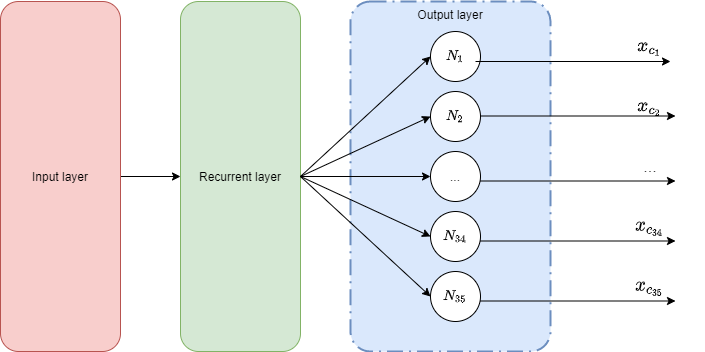

The diagram above was exported from draw.io. Its source (the exported page's mxGraphModel, read from the mxfile embedded in the PNG):
<mxGraphModel dx="868" dy="510" grid="1" gridSize="10" guides="1" tooltips="1" connect="1" arrows="1" fold="1" page="1" pageScale="1" pageWidth="827" pageHeight="1169" math="1" shadow="0">
  <root>
    <mxCell id="0" />
    <mxCell id="1" parent="0" />
    <mxCell id="jMgKOyXFDpy3gbjnTv6P-1" value="Recurrent layer" style="rounded=1;whiteSpace=wrap;html=1;fillColor=#d5e8d4;strokeColor=#82b366;" parent="1" vertex="1">
      <mxGeometry x="230" y="120" width="120" height="350" as="geometry" />
    </mxCell>
    <mxCell id="jMgKOyXFDpy3gbjnTv6P-57" style="edgeStyle=orthogonalEdgeStyle;rounded=0;orthogonalLoop=1;jettySize=auto;html=1;exitX=1;exitY=0.5;exitDx=0;exitDy=0;entryX=0;entryY=0.5;entryDx=0;entryDy=0;fontSize=16;" parent="1" source="jMgKOyXFDpy3gbjnTv6P-2" target="jMgKOyXFDpy3gbjnTv6P-1" edge="1">
      <mxGeometry relative="1" as="geometry" />
    </mxCell>
    <mxCell id="jMgKOyXFDpy3gbjnTv6P-2" value="Input layer" style="rounded=1;whiteSpace=wrap;html=1;fillColor=#f8cecc;strokeColor=#b85450;" parent="1" vertex="1">
      <mxGeometry x="50" y="120" width="120" height="350" as="geometry" />
    </mxCell>
    <mxCell id="jMgKOyXFDpy3gbjnTv6P-3" value="Output layer" style="rounded=1;arcSize=10;dashed=1;strokeColor=#6c8ebf;fillColor=#dae8fc;dashPattern=8 3 1 3;strokeWidth=2;verticalAlign=top;" parent="1" vertex="1">
      <mxGeometry x="400" y="120" width="200" height="350" as="geometry" />
    </mxCell>
    <mxCell id="jMgKOyXFDpy3gbjnTv6P-4" value="$$N_1$$" style="ellipse;whiteSpace=wrap;html=1;aspect=fixed;" parent="1" vertex="1">
      <mxGeometry x="480" y="150" width="50" height="50" as="geometry" />
    </mxCell>
    <mxCell id="jMgKOyXFDpy3gbjnTv6P-6" value="" style="endArrow=classic;html=1;exitX=1;exitY=0.5;exitDx=0;exitDy=0;entryX=0;entryY=0.5;entryDx=0;entryDy=0;" parent="1" source="jMgKOyXFDpy3gbjnTv6P-1" target="jMgKOyXFDpy3gbjnTv6P-4" edge="1">
      <mxGeometry width="50" height="50" relative="1" as="geometry">
        <mxPoint x="390" y="260" as="sourcePoint" />
        <mxPoint x="440" y="210" as="targetPoint" />
      </mxGeometry>
    </mxCell>
    <mxCell id="jMgKOyXFDpy3gbjnTv6P-8" value="" style="endArrow=classic;html=1;" parent="1" edge="1">
      <mxGeometry width="50" height="50" relative="1" as="geometry">
        <mxPoint x="525" y="180" as="sourcePoint" />
        <mxPoint x="720" y="180" as="targetPoint" />
      </mxGeometry>
    </mxCell>
    <mxCell id="jMgKOyXFDpy3gbjnTv6P-9" value="$$x_{c_1}$$" style="text;html=1;strokeColor=none;fillColor=none;align=center;verticalAlign=middle;whiteSpace=wrap;rounded=0;fontSize=16;" parent="1" vertex="1">
      <mxGeometry x="670" y="150" width="60" height="30" as="geometry" />
    </mxCell>
    <mxCell id="jMgKOyXFDpy3gbjnTv6P-10" value="$$N_2$$" style="ellipse;whiteSpace=wrap;html=1;aspect=fixed;" parent="1" vertex="1">
      <mxGeometry x="480" y="210" width="50" height="50" as="geometry" />
    </mxCell>
    <mxCell id="jMgKOyXFDpy3gbjnTv6P-11" value="" style="endArrow=classic;html=1;exitX=1;exitY=0.5;exitDx=0;exitDy=0;entryX=0;entryY=0.5;entryDx=0;entryDy=0;" parent="1" source="jMgKOyXFDpy3gbjnTv6P-1" target="jMgKOyXFDpy3gbjnTv6P-10" edge="1">
      <mxGeometry width="50" height="50" relative="1" as="geometry">
        <mxPoint x="360" y="310" as="sourcePoint" />
        <mxPoint x="450" y="220" as="targetPoint" />
      </mxGeometry>
    </mxCell>
    <mxCell id="jMgKOyXFDpy3gbjnTv6P-12" value="" style="endArrow=classic;html=1;" parent="1" edge="1">
      <mxGeometry width="50" height="50" relative="1" as="geometry">
        <mxPoint x="530" y="234.5" as="sourcePoint" />
        <mxPoint x="725" y="234.5" as="targetPoint" />
      </mxGeometry>
    </mxCell>
    <mxCell id="jMgKOyXFDpy3gbjnTv6P-30" value="$$x_{c_2}$$" style="text;html=1;strokeColor=none;fillColor=none;align=center;verticalAlign=middle;whiteSpace=wrap;rounded=0;fontSize=16;" parent="1" vertex="1">
      <mxGeometry x="670" y="210" width="60" height="30" as="geometry" />
    </mxCell>
    <mxCell id="jMgKOyXFDpy3gbjnTv6P-32" value="..." style="ellipse;whiteSpace=wrap;html=1;aspect=fixed;" parent="1" vertex="1">
      <mxGeometry x="480" y="270" width="50" height="50" as="geometry" />
    </mxCell>
    <mxCell id="jMgKOyXFDpy3gbjnTv6P-33" value="" style="endArrow=classic;html=1;exitX=1;exitY=0.5;exitDx=0;exitDy=0;entryX=0;entryY=0.5;entryDx=0;entryDy=0;" parent="1" source="jMgKOyXFDpy3gbjnTv6P-1" target="jMgKOyXFDpy3gbjnTv6P-32" edge="1">
      <mxGeometry width="50" height="50" relative="1" as="geometry">
        <mxPoint x="350" y="430" as="sourcePoint" />
        <mxPoint x="440" y="340" as="targetPoint" />
      </mxGeometry>
    </mxCell>
    <mxCell id="jMgKOyXFDpy3gbjnTv6P-34" value="" style="endArrow=classic;html=1;" parent="1" edge="1">
      <mxGeometry width="50" height="50" relative="1" as="geometry">
        <mxPoint x="530" y="299.5" as="sourcePoint" />
        <mxPoint x="725" y="299.5" as="targetPoint" />
      </mxGeometry>
    </mxCell>
    <mxCell id="jMgKOyXFDpy3gbjnTv6P-35" value="..." style="text;html=1;strokeColor=none;fillColor=none;align=center;verticalAlign=middle;whiteSpace=wrap;rounded=0;fontSize=16;" parent="1" vertex="1">
      <mxGeometry x="670" y="270" width="60" height="30" as="geometry" />
    </mxCell>
    <mxCell id="jMgKOyXFDpy3gbjnTv6P-44" value="$$N_{34}$$" style="ellipse;whiteSpace=wrap;html=1;aspect=fixed;" parent="1" vertex="1">
      <mxGeometry x="480" y="330" width="50" height="50" as="geometry" />
    </mxCell>
    <mxCell id="jMgKOyXFDpy3gbjnTv6P-45" value="" style="endArrow=classic;html=1;exitX=1;exitY=0.5;exitDx=0;exitDy=0;entryX=0;entryY=0.5;entryDx=0;entryDy=0;" parent="1" source="jMgKOyXFDpy3gbjnTv6P-1" target="jMgKOyXFDpy3gbjnTv6P-44" edge="1">
      <mxGeometry width="50" height="50" relative="1" as="geometry">
        <mxPoint x="350" y="360" as="sourcePoint" />
        <mxPoint x="440" y="400" as="targetPoint" />
      </mxGeometry>
    </mxCell>
    <mxCell id="jMgKOyXFDpy3gbjnTv6P-46" value="" style="endArrow=classic;html=1;" parent="1" edge="1">
      <mxGeometry width="50" height="50" relative="1" as="geometry">
        <mxPoint x="530" y="359.5" as="sourcePoint" />
        <mxPoint x="725" y="359.5" as="targetPoint" />
      </mxGeometry>
    </mxCell>
    <mxCell id="jMgKOyXFDpy3gbjnTv6P-47" value="$$x_{c_{34}}$$" style="text;html=1;strokeColor=none;fillColor=none;align=center;verticalAlign=middle;whiteSpace=wrap;rounded=0;fontSize=16;" parent="1" vertex="1">
      <mxGeometry x="670" y="330" width="60" height="30" as="geometry" />
    </mxCell>
    <mxCell id="jMgKOyXFDpy3gbjnTv6P-48" value="$$N_{35}$$" style="ellipse;whiteSpace=wrap;html=1;aspect=fixed;" parent="1" vertex="1">
      <mxGeometry x="480" y="390" width="50" height="50" as="geometry" />
    </mxCell>
    <mxCell id="jMgKOyXFDpy3gbjnTv6P-49" value="" style="endArrow=classic;html=1;exitX=1;exitY=0.5;exitDx=0;exitDy=0;entryX=0;entryY=0.5;entryDx=0;entryDy=0;" parent="1" source="jMgKOyXFDpy3gbjnTv6P-1" target="jMgKOyXFDpy3gbjnTv6P-48" edge="1">
      <mxGeometry width="50" height="50" relative="1" as="geometry">
        <mxPoint x="350" y="420" as="sourcePoint" />
        <mxPoint x="440" y="460" as="targetPoint" />
      </mxGeometry>
    </mxCell>
    <mxCell id="jMgKOyXFDpy3gbjnTv6P-50" value="" style="endArrow=classic;html=1;" parent="1" edge="1">
      <mxGeometry width="50" height="50" relative="1" as="geometry">
        <mxPoint x="530" y="419.5" as="sourcePoint" />
        <mxPoint x="725" y="419.5" as="targetPoint" />
      </mxGeometry>
    </mxCell>
    <mxCell id="jMgKOyXFDpy3gbjnTv6P-51" value="$$x_{c_{35}}$$" style="text;html=1;strokeColor=none;fillColor=none;align=center;verticalAlign=middle;whiteSpace=wrap;rounded=0;fontSize=16;" parent="1" vertex="1">
      <mxGeometry x="670" y="390" width="60" height="30" as="geometry" />
    </mxCell>
  </root>
</mxGraphModel>